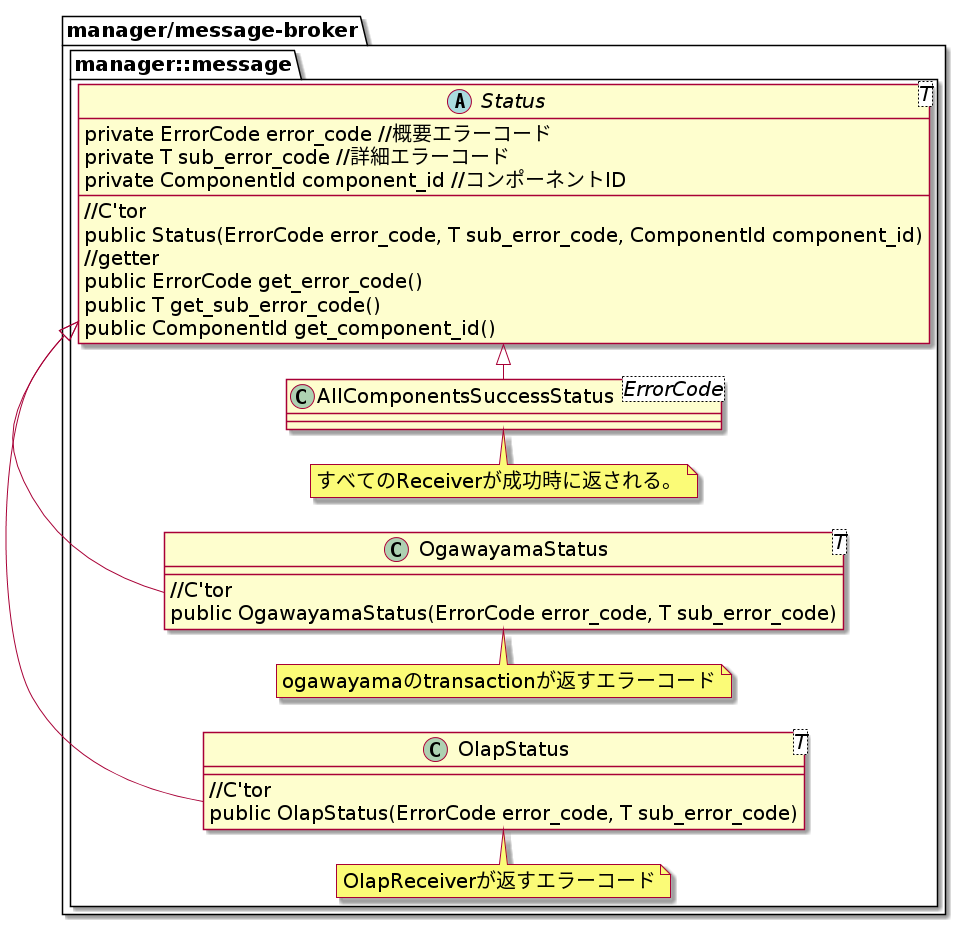

The diagram above was rendered by PlantUML. Its source (embedded in the PNG):
@startuml Status
left to right direction
skinparam defaultFontSize 20

package "manager/message-broker" {
namespace manager::message {

    abstract class Status<T>
    {
        {method}//C'tor
        {method}public Status(ErrorCode error_code, T sub_error_code, ComponentId component_id)
        {method}//getter
        {method}public ErrorCode get_error_code()
        {method}public T get_sub_error_code()
        {method}public ComponentId get_component_id()
        {field}private ErrorCode error_code //概要エラーコード
        {field}private T sub_error_code //詳細エラーコード
        {field}private ComponentId component_id //コンポーネントID
    }

    class AllComponentsSuccessStatus<ErrorCode>
    {
    }

    note top of AllComponentsSuccessStatus : すべてのReceiverが成功時に返される。

    class OgawayamaStatus<T>
    {
        {method}//C'tor
        {method}public OgawayamaStatus(ErrorCode error_code, T sub_error_code)
    }

    note top of OgawayamaStatus : ogawayamaのtransactionが返すエラーコード

    class OlapStatus<T>
    {
        {method}//C'tor
        {method}public OlapStatus(ErrorCode error_code, T sub_error_code)
    }

    note top of OlapStatus : OlapReceiverが返すエラーコード

AllComponentsSuccessStatus -|> Status
OgawayamaStatus -|> Status
OlapStatus -|> Status
}
}

@enduml